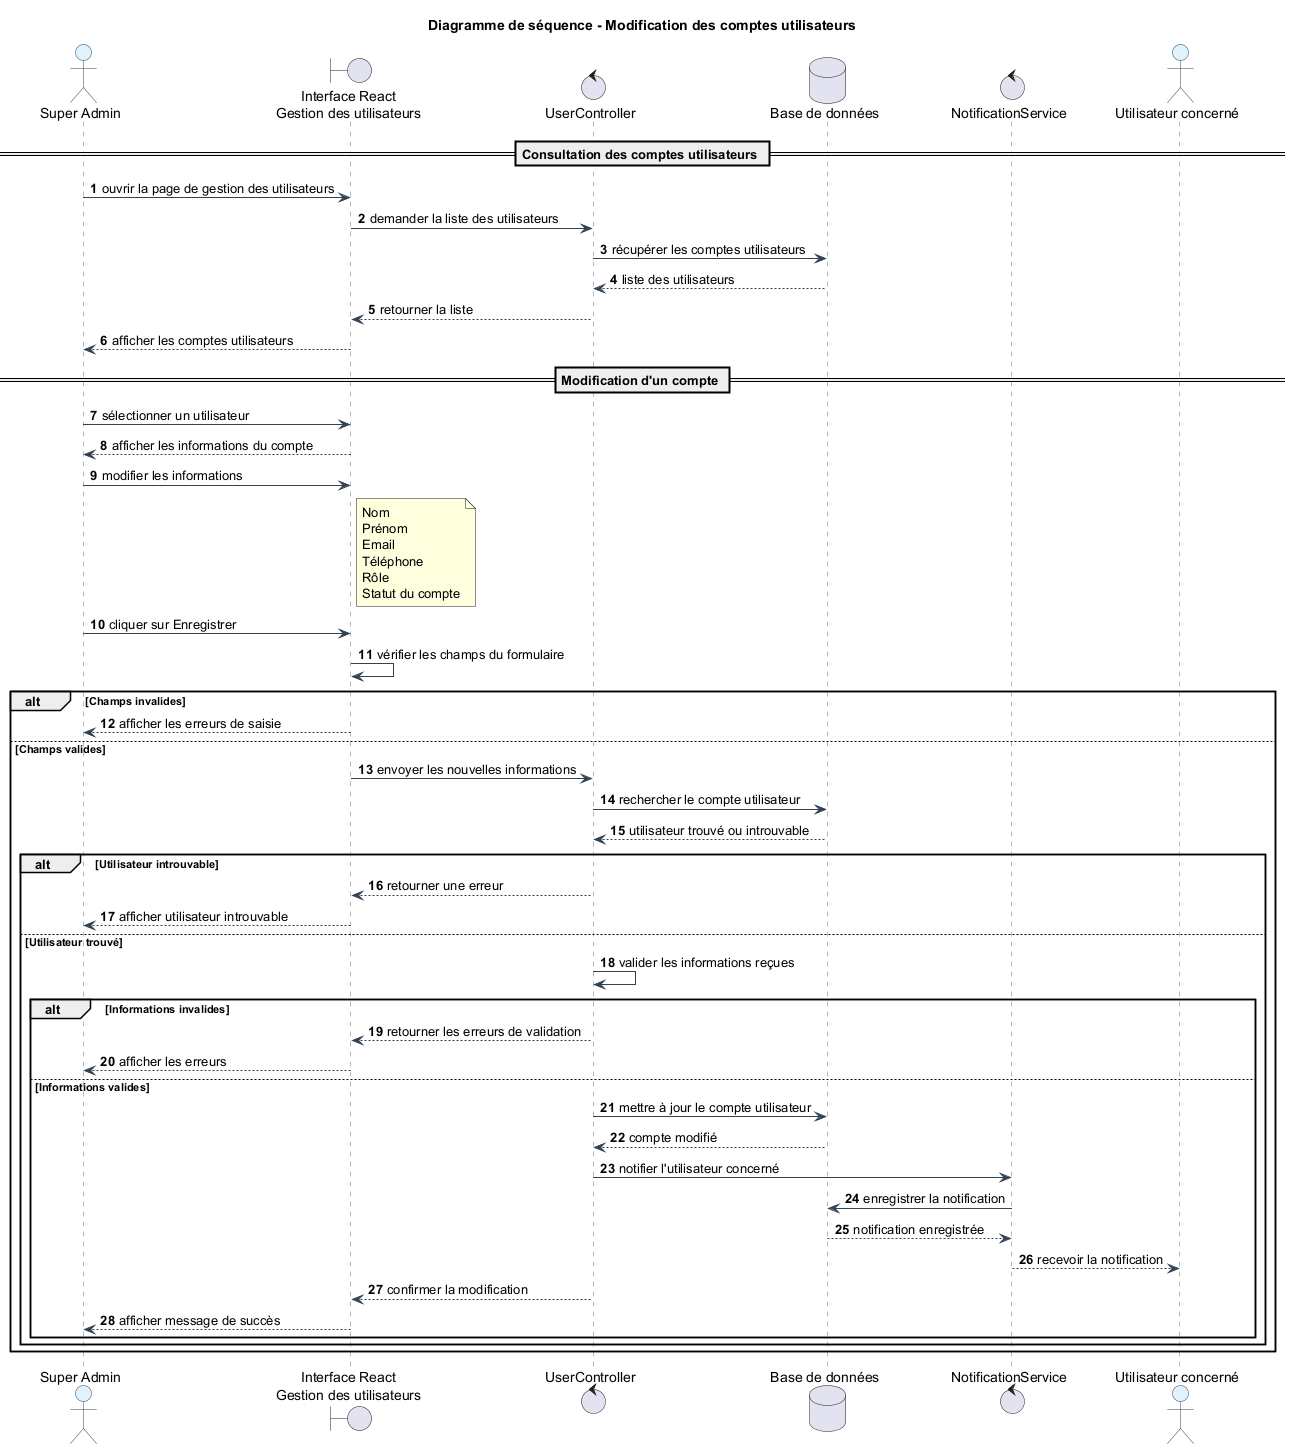

The diagram above was rendered by PlantUML. Its source (embedded in the PNG):
@startuml
title Diagramme de séquence - Modification des comptes utilisateurs

skinparam backgroundColor #FFFFFF
skinparam sequence {
  ArrowColor #334155
  LifeLineBorderColor #64748B
  LifeLineBackgroundColor #F8FAFC
  ParticipantBorderColor #334155
  ParticipantBackgroundColor #F1F5F9
  ActorBorderColor #334155
  ActorBackgroundColor #E0F2FE
  DatabaseBorderColor #334155
  DatabaseBackgroundColor #ECFDF5
}

autonumber

actor "Super Admin" as Admin
boundary "Interface React\nGestion des utilisateurs" as Interface
control "UserController" as UserController
database "Base de données" as DB
control "NotificationService" as NotificationService
actor "Utilisateur concerné" as Utilisateur

== Consultation des comptes utilisateurs ==

Admin -> Interface : ouvrir la page de gestion des utilisateurs
Interface -> UserController : demander la liste des utilisateurs
UserController -> DB : récupérer les comptes utilisateurs
DB --> UserController : liste des utilisateurs
UserController --> Interface : retourner la liste
Interface --> Admin : afficher les comptes utilisateurs

== Modification d'un compte ==

Admin -> Interface : sélectionner un utilisateur
Interface --> Admin : afficher les informations du compte

Admin -> Interface : modifier les informations
note right of Interface
Nom
Prénom
Email
Téléphone
Rôle
Statut du compte
end note

Admin -> Interface : cliquer sur Enregistrer
Interface -> Interface : vérifier les champs du formulaire

alt Champs invalides
    Interface --> Admin : afficher les erreurs de saisie
else Champs valides
    Interface -> UserController : envoyer les nouvelles informations

    UserController -> DB : rechercher le compte utilisateur
    DB --> UserController : utilisateur trouvé ou introuvable

    alt Utilisateur introuvable
        UserController --> Interface : retourner une erreur
        Interface --> Admin : afficher utilisateur introuvable
    else Utilisateur trouvé
        UserController -> UserController : valider les informations reçues

        alt Informations invalides
            UserController --> Interface : retourner les erreurs de validation
            Interface --> Admin : afficher les erreurs
        else Informations valides
            UserController -> DB : mettre à jour le compte utilisateur
            DB --> UserController : compte modifié

            UserController -> NotificationService : notifier l'utilisateur concerné
            NotificationService -> DB : enregistrer la notification
            DB --> NotificationService : notification enregistrée

            NotificationService --> Utilisateur : recevoir la notification

            UserController --> Interface : confirmer la modification
            Interface --> Admin : afficher message de succès
        end
    end
end

@enduml